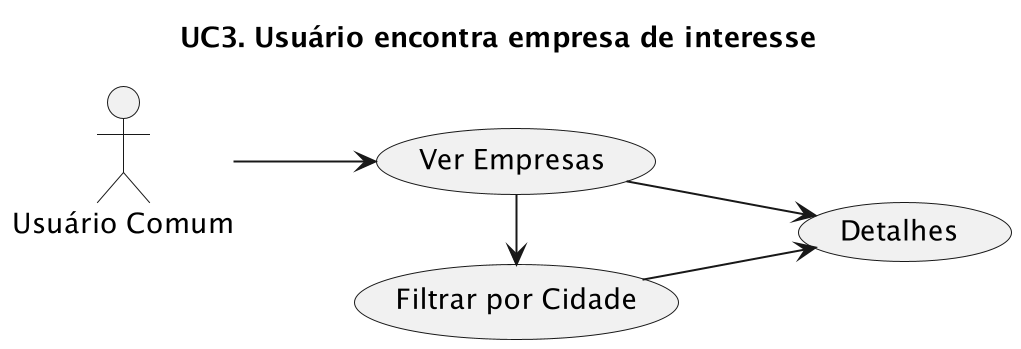

The diagram above was rendered by PlantUML. Its source (embedded in the PNG):
@startuml
left to right direction
title "UC3. Usuário encontra empresa de interesse"
scale 2

User as "Usuário Comum"

(Ver Empresas) as VerEmpresas
(Detalhes) as Detalhes
(Filtrar por Cidade) as Filtrar

User --> VerEmpresas
VerEmpresas -r--> Filtrar
Filtrar --> Detalhes
VerEmpresas --> Detalhes

@enduml